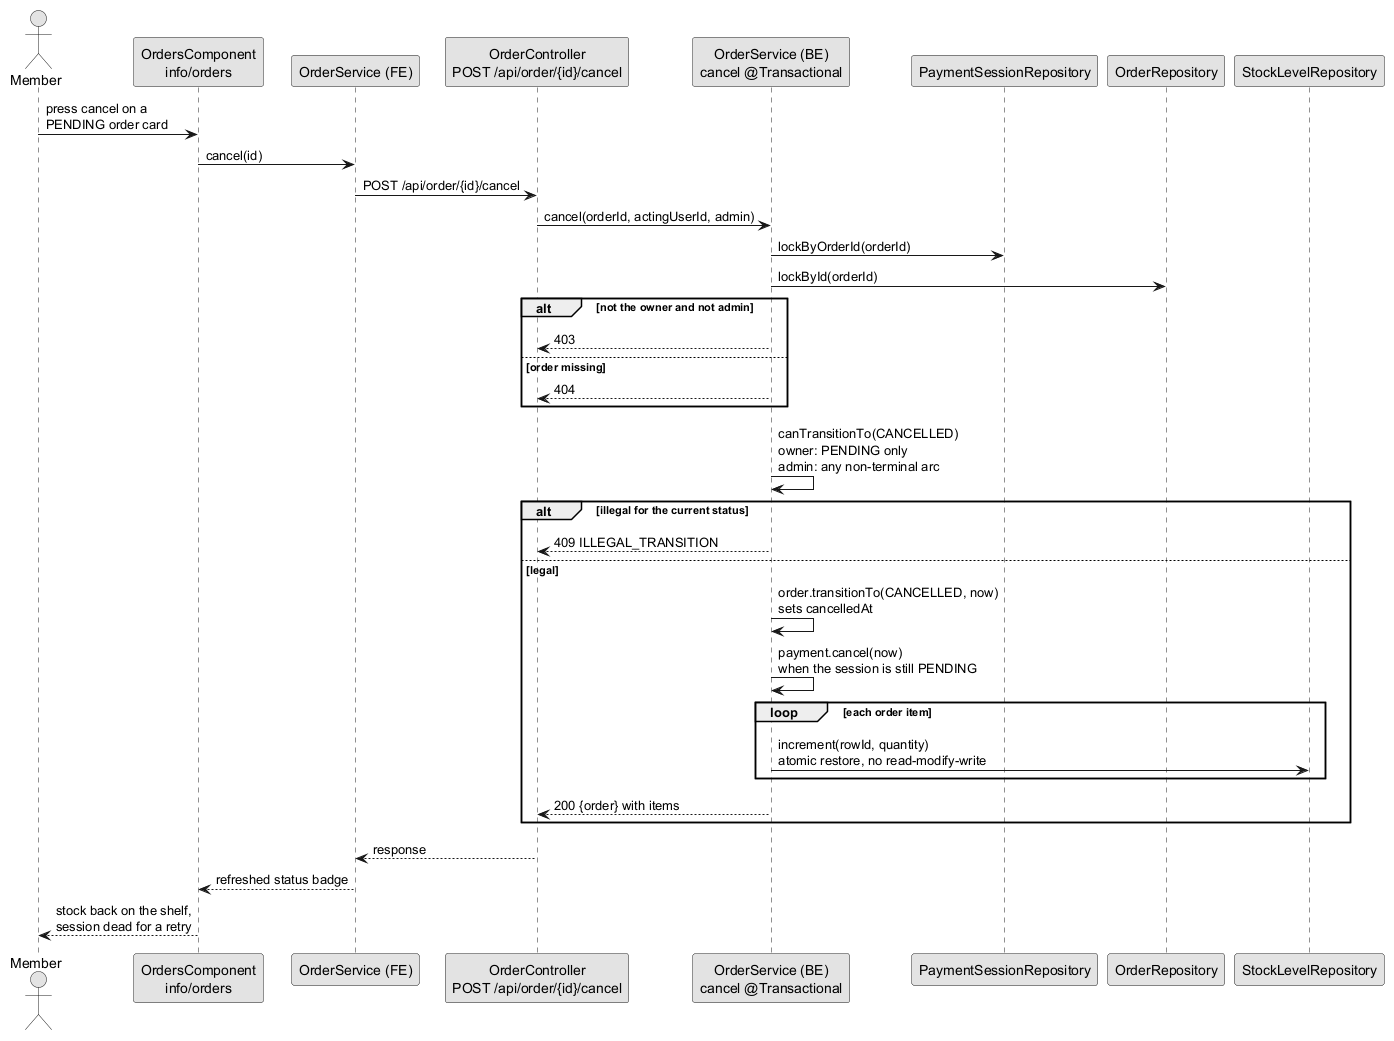

The diagram above was rendered by PlantUML. Its source (embedded in the PNG):
@startuml seq-order-cancel
!pragma layout smetana
skinparam monochrome true
skinparam shadowing false

actor "Member" as member
participant "OrdersComponent\ninfo/orders" as orders
participant "OrderService (FE)" as orderFe
participant "OrderController\nPOST /api/order/{id}/cancel" as orderC
participant "OrderService (BE)\ncancel @Transactional" as orderBe
participant "PaymentSessionRepository" as paymentR
participant "OrderRepository" as orderR
participant "StockLevelRepository" as stockR

member -> orders : press cancel on a\nPENDING order card
orders -> orderFe : cancel(id)
orderFe -> orderC : POST /api/order/{id}/cancel
orderC -> orderBe : cancel(orderId, actingUserId, admin)
orderBe -> paymentR : lockByOrderId(orderId)
orderBe -> orderR : lockById(orderId)
alt not the owner and not admin
	orderBe --> orderC : 403
else order missing
	orderBe --> orderC : 404
end
orderBe -> orderBe : canTransitionTo(CANCELLED)\nowner: PENDING only\nadmin: any non-terminal arc
alt illegal for the current status
	orderBe --> orderC : 409 ILLEGAL_TRANSITION
else legal
	orderBe -> orderBe : order.transitionTo(CANCELLED, now)\nsets cancelledAt
	orderBe -> orderBe : payment.cancel(now)\nwhen the session is still PENDING
	loop each order item
		orderBe -> stockR : increment(rowId, quantity)\natomic restore, no read-modify-write
	end
	orderBe --> orderC : 200 {order} with items
end
orderC --> orderFe : response
orderFe --> orders : refreshed status badge
orders --> member : stock back on the shelf,\nsession dead for a retry
@enduml